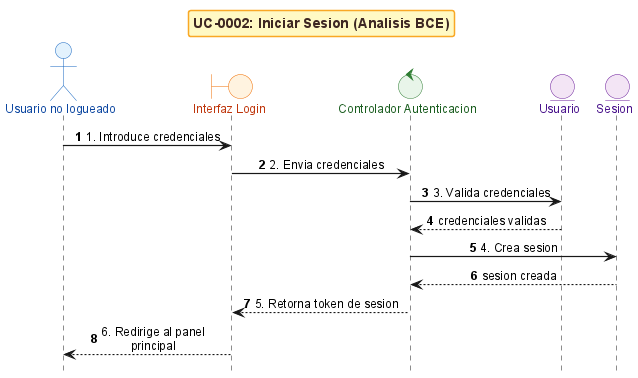

The diagram above was rendered by PlantUML. Its source (embedded in the PNG):
@startuml
!include _sequence-bce-style.puml

title UC-0002: Iniciar Sesion (Analisis BCE)

actor "Usuario no logueado" as Actor
boundary "Interfaz Login" as BL
control "Controlador Autenticacion" as CL
entity "Usuario" as EU
entity "Sesion" as ES

Actor -> BL : 1. Introduce credenciales
BL -> CL : 2. Envia credenciales
CL -> EU : 3. Valida credenciales
EU --> CL : credenciales validas

CL -> ES : 4. Crea sesion
ES --> CL : sesion creada

CL --> BL : 5. Retorna token de sesion
BL --> Actor : 6. Redirige al panel principal

@enduml